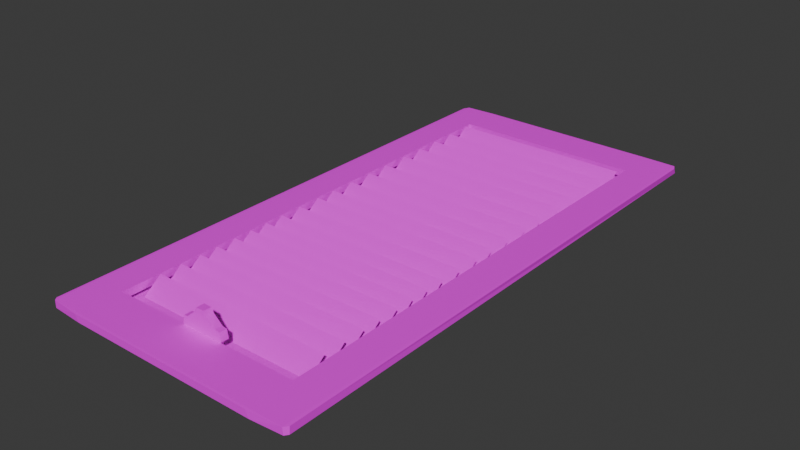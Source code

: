# Source: FloorVent_OptimizedAtlas_.blend  (saved by Blender 4.0.36; exported with 4.5.12 LTS)
import bpy
from mathutils import Matrix  # noqa: F401  (used for matrix-valued properties, if any)

bpy.ops.wm.read_factory_settings(use_empty=True)
scene = bpy.context.scene
scene.name = 'Scene'

# ---- collections
col_collection = bpy.data.collections.new('Collection'); scene.collection.children.link(col_collection)

# ---- images (referenced by path relative to the original .blend; pixels are not part of the script)
import os
ASSET_DIR = os.environ.get("B2B_ASSET_DIR", "")  # directory of the original .blend (textures are referenced by path, not embedded)
HERE = os.path.dirname(os.path.abspath(__file__))  # packed textures are extracted next to this script under _unpacked/

def load_image(name, relpath, width, height, colorspace="sRGB"):
    """Load a texture the original file referenced (path relative to the .blend, or extracted next to this script)."""
    p = next((c for c in (os.path.join(HERE, relpath), os.path.join(ASSET_DIR, relpath)) if relpath and os.path.exists(c)), "")
    if p:
        img = bpy.data.images.load(p, check_existing=True)
        img.name = name
    else:  # same state as the original file: an image datablock whose file is absent (Cycles renders it pink)
        img = bpy.data.images.new(name, width, height)
        img.source = "FILE"
        img.filepath = "//" + (relpath or name)
    img.colorspace_settings.name = colorspace
    return img
img_textureatlas_png = load_image('TextureAtlas.png', 'TextureAtlas.png', 1024, 1024, 'sRGB')

# ---- materials (node trees are filled in below, after node groups)
mat_material_002 = bpy.data.materials.new('Material.002')
mat_material_002.use_transparent_shadow = False

# ---- material node trees
mat_material_002.use_nodes = True; mat_material_002.node_tree.nodes.clear()
_N = mat_material_002.node_tree.nodes; _L = mat_material_002.node_tree.links
n0 = _N.new('ShaderNodeBsdfPrincipled'); n0.name = 'Principled BSDF'; n0.location = (10, 300)
n0.inputs[3].default_value = 1.45
n1 = _N.new('ShaderNodeOutputMaterial'); n1.name = 'Material Output'; n1.location = (300, 300)
n2 = _N.new('ShaderNodeTexImage'); n2.name = 'Image Texture'; n2.location = (-280, 275)
n2.image = img_textureatlas_png
_L.new(n0.outputs[0], n1.inputs[0])
_L.new(n2.outputs[0], n0.inputs[0])
n1.is_active_output = True

# ---- world
world_world = bpy.data.worlds.new('World'); scene.world = world_world
world_world.use_nodes = True; world_world.node_tree.nodes.clear()
_N = world_world.node_tree.nodes; _L = world_world.node_tree.links
n0 = _N.new('ShaderNodeOutputWorld'); n0.name = 'World Output'; n0.location = (300, 300)
n1 = _N.new('ShaderNodeBackground'); n1.name = 'Background'; n1.location = (10, 300)
n1.inputs[0].default_value = (0.05088, 0.05088, 0.05088, 1.0)
_L.new(n1.outputs[0], n0.inputs[0])
n0.is_active_output = True
world_world.color = (0.05088, 0.05088, 0.05088)
world_world.use_sun_shadow = False
world_world.sun_shadow_jitter_overblur = 0.0

# ---- meshes
me_cube_026 = bpy.data.meshes.new('Cube.026')
me_cube_026.from_pydata([(-1.0, -1.0, -1.0), (-1.0, -1.0, 1.0), (-1.0, 1.0, -1.0), (-1.0, 1.0, 1.0), (1.0, -1.0, -1.0), (1.0, -1.0, 1.0), (1.0, 1.0, -1.0), (1.0, 1.0, 1.0), (0.03415, -0.886, 17.97), (0.03284, -0.9158, 18.08), (0.05544, -0.886, 15.68), (0.04841, -0.9158, 15.77), (0.127, -0.886, 11.76), (0.1254, -0.9158, 12.14), (0.1641, -0.886, 11.38), (0.1617, -0.9158, 11.46), (0.175, -0.886, 7.299), (0.1766, -0.9158, 7.405), (0.1343, -0.886, 5.1), (0.1346, -0.9158, 5.573), (0.08672, -0.886, 0.002382), (0.09133, -0.9158, 0.01989), (0.09725, -0.886, -1.747), (0.01875, -0.886, -3.742), (0.09737, -0.9158, -1.89), (-0.09644, -0.886, -1.944), (-0.01771, -0.9158, -3.741), (-0.09725, -0.9158, -1.747), (-0.1052, -0.886, 0.9167), (-0.09888, -0.9158, 0.614), (-0.1468, -0.886, 6.184), (-0.1473, -0.9158, 5.772), (-0.175, -0.886, 7.299), (-0.1637, -0.886, 11.41), (-0.1766, -0.9158, 7.398), (-0.1617, -0.9158, 11.46), (-0.126, -0.886, 12.08), (-0.1277, -0.9158, 11.73), (-0.04918, -0.886, 15.74), (-0.05622, -0.9158, 15.67), (-0.03281, -0.886, 18.08), (-0.03415, -0.9158, 17.97), (-0.799, -0.9143, 6.902), (-0.799, -0.9143, 3.186), (0.785, -0.9143, 6.902), (0.785, -0.9143, 3.186), (-0.799, 0.925, 6.902), (-0.799, 0.925, 3.186), (0.785, 0.925, 6.902), (0.785, 0.925, 3.186), (-1.05, -1.081, 3.217), (-1.075, -1.065, 3.299), (-1.053, -1.08, 6.866), (-1.049, 1.081, 6.87), (-1.076, 1.059, 6.787), (1.053, -1.08, 3.222), (1.05, -1.081, 6.87), (1.075, -1.065, 6.789), (1.066, 1.085, 3.271), (1.053, 1.086, 6.84), (-0.8136, 1.089, 3.275), (-0.7838, 1.089, 6.815), (-0.7838, -1.089, 3.272), (-0.8136, -1.089, 6.812), (0.7996, 1.089, 6.812), (0.7996, -1.089, 3.275), (0.7697, 1.089, 3.272), (0.7697, -1.089, 6.815), (-1.075, -1.067, 6.785), (1.075, -1.067, 3.302), (-1.077, 1.06, 3.339), (-1.055, 1.086, 3.236), (1.076, 1.062, 6.767), (-0.7658, 0.0477, 8.078), (-0.7658, -0.0477, -1.261), (0.7658, -0.04628, -1.498), (0.7658, 0.04628, 8.315), (-0.7658, 0.1456, 8.078), (-0.7658, 0.05023, -1.261), (0.7658, 0.05165, -1.498), (0.7658, 0.1442, 8.315), (-0.7658, 0.2501, 8.078), (-0.7658, 0.1547, -1.261), (0.7658, 0.1561, -1.498), (0.7658, 0.2487, 8.315), (-0.7658, 0.3483, 8.078), (-0.7658, 0.2529, -1.261), (0.7658, 0.2543, -1.498), (0.7658, 0.3469, 8.315), (-0.7658, 0.4623, 8.078), (-0.7658, 0.3669, -1.261), (0.7658, 0.3684, -1.498), (0.7658, 0.4609, 8.315), (-0.7658, 0.5621, 8.078), (-0.7658, 0.4667, -1.261), (0.7658, 0.4681, -1.498), (0.7658, 0.5607, 8.315), (-0.7658, 0.6607, 8.078), (-0.7658, 0.5653, -1.261), (0.7658, 0.5667, -1.498), (0.7658, 0.6592, 8.315), (-0.7658, 0.7643, 8.078), (-0.7658, 0.6689, -1.261), (0.7658, 0.6704, -1.498), (0.7658, 0.7629, 8.315), (-0.7658, 0.8746, 8.078), (-0.7658, 0.7792, -1.261), (0.7658, 0.7806, -1.498), (0.7658, 0.8732, 8.315), (-0.7658, -0.03577, 8.078), (-0.7658, -0.1312, -1.261), (0.7658, -0.1297, -1.498), (0.7658, -0.03719, 8.315), (-0.7658, -0.1313, 8.078), (-0.7658, -0.2267, -1.261), (0.7658, -0.2253, -1.498), (0.7658, -0.1327, 8.315), (-0.7658, -0.2228, 8.078), (-0.7658, -0.3182, -1.261), (0.7658, -0.3168, -1.498), (0.7658, -0.2242, 8.315), (-0.7658, -0.3002, 8.078), (-0.7658, -0.3956, -1.261), (0.7658, -0.3942, -1.498), (0.7658, -0.3016, 8.315), (-0.7658, -0.3736, 8.078), (-0.7658, -0.469, -1.261), (0.7658, -0.4676, -1.498), (0.7658, -0.375, 8.315), (-0.7658, -0.4491, 8.078), (-0.7658, -0.5445, -1.261), (0.7658, -0.543, -1.498), (0.7658, -0.4505, 8.315), (-0.7658, -0.53, 8.078), (-0.7658, -0.6254, -1.261), (0.7658, -0.6239, -1.498), (0.7658, -0.5314, 8.315), (-0.7658, -0.6035, 8.078), (-0.7658, -0.6989, -1.261), (0.7658, -0.6974, -1.498), (0.7658, -0.6049, 8.315), (-0.7658, -0.6859, 8.078), (-0.7658, -0.7813, -1.261), (0.7658, -0.7799, -1.498), (0.7658, -0.6873, 8.315), (-0.7658, -0.7728, 8.078), (-0.7658, -0.8681, -1.261), (0.7658, -0.8667, -1.498), (0.7658, -0.7742, 8.315)], [], [(0, 1, 3, 2), (2, 3, 7, 6), (6, 7, 5, 4), (4, 5, 1, 0), (2, 6, 4, 0), (7, 3, 1, 5), (9, 8, 40), (17, 16, 14), (26, 25, 23), (10, 11, 13), (14, 15, 17), (18, 19, 21), (22, 24, 23), (24, 26, 23), (28, 29, 31), (32, 34, 33), (36, 37, 39), (41, 9, 40), (58, 59, 72), (11, 10, 8, 9), (15, 14, 12, 13), (12, 10, 13), (19, 18, 16, 17), (24, 22, 20, 21), (20, 18, 21), (29, 28, 25, 27), (25, 26, 27), (34, 32, 30, 31), (30, 28, 31), (37, 36, 33, 35), (33, 34, 35), (38, 36, 39), (13, 11, 9, 41, 39, 37, 35, 34, 31, 29, 27, 26, 24, 21, 19, 17, 15), (41, 40, 38, 39), (20, 22, 23, 25, 28, 30, 32, 33, 36, 38, 40, 8, 10, 12, 14, 16, 18), (53, 61, 60, 71), (68, 54, 70, 51), (52, 56, 44, 42), (67, 63, 62, 65), (46, 48, 59, 53), (53, 52, 42, 46), (58, 55, 45, 49), (58, 72, 57, 69), (44, 56, 59, 48), (63, 52, 50, 62), (64, 59, 58, 66), (56, 67, 65, 55), (45, 55, 50, 43), (49, 47, 71, 58), (61, 64, 66, 60), (43, 50, 71, 47), (49, 48, 46, 47), (49, 45, 44, 48), (42, 44, 45, 43), (47, 46, 42, 43), (68, 51, 50, 52), (70, 54, 53, 71), (69, 57, 56, 55), (71, 60, 66, 58), (52, 63, 67, 56), (59, 64, 61, 53), (55, 65, 62, 50), (57, 72, 59, 56), (71, 50, 51), (70, 71, 51), (53, 54, 68, 52), (75, 74, 73, 76), (69, 55, 58), (74, 75, 76, 73), (79, 78, 77, 80), (78, 79, 80, 77), (83, 82, 81, 84), (82, 83, 84, 81), (87, 86, 85, 88), (86, 87, 88, 85), (91, 90, 89, 92), (90, 91, 92, 89), (95, 94, 93, 96), (94, 95, 96, 93), (99, 98, 97, 100), (98, 99, 100, 97), (103, 102, 101, 104), (102, 103, 104, 101), (107, 106, 105, 108), (106, 107, 108, 105), (111, 110, 109, 112), (110, 111, 112, 109), (115, 114, 113, 116), (114, 115, 116, 113), (119, 118, 117, 120), (118, 119, 120, 117), (123, 122, 121, 124), (122, 123, 124, 121), (127, 126, 125, 128), (126, 127, 128, 125), (131, 130, 129, 132), (130, 131, 132, 129), (135, 134, 133, 136), (134, 135, 136, 133), (139, 138, 137, 140), (138, 139, 140, 137), (143, 142, 141, 144), (142, 143, 144, 141), (147, 146, 145, 148), (146, 147, 148, 145)])
_uv = me_cube_026.uv_layers.new(name='UVMap')
_uv.uv.foreach_set('vector', [0.87, 0.4719, 0.8732, 0.4719, 0.8732, 0.4751, 0.87, 0.4751, 0.87, 0.4751, 0.8732, 0.4751, 0.8732, 0.4783, 0.87, 0.4783, 0.87, 0.4783, 0.8732, 0.4783, 0.8732, 0.4815, 0.87, 0.4815, 0.87, 0.4815, 0.8732, 0.4815, 0.8732, 0.4847, 0.87, 0.4847, 0.8668, 0.4783, 0.87, 0.4783, 0.87, 0.4815, 0.8668, 0.4815, 0.8732, 0.4783, 0.8764, 0.4783, 0.8764, 0.4815, 0.8732, 0.4815, 0.9044, 0.4559, 0.9044, 0.4553, 0.9044, 0.4553, 0.9041, 0.4559, 0.9041, 0.4553, 0.9042, 0.4553, 0.9038, 0.4559, 0.9037, 0.4553, 0.9039, 0.4553, 0.9043, 0.4553, 0.9043, 0.4559, 0.9042, 0.4559, 0.9042, 0.4553, 0.9042, 0.4559, 0.9041, 0.4559, 0.9041, 0.4553, 0.9041, 0.4559, 0.904, 0.4559, 0.9039, 0.4553, 0.9039, 0.4559, 0.9039, 0.4553, 0.9039, 0.4559, 0.9038, 0.4559, 0.9039, 0.4553, 0.9037, 0.4553, 0.9037, 0.4559, 0.9036, 0.4559, 0.9035, 0.4553, 0.9035, 0.4559, 0.9035, 0.4553, 0.9034, 0.4553, 0.9034, 0.4559, 0.9033, 0.4559, 0.9033, 0.4559, 0.9033, 0.4559, 0.9033, 0.4553, 0.9037, 0.4553, 0.904, 0.4553, 0.904, 0.4553, 0.9043, 0.4559, 0.9043, 0.4553, 0.9044, 0.4553, 0.9044, 0.4559, 0.9042, 0.4559, 0.9042, 0.4553, 0.9042, 0.4553, 0.9042, 0.4559, 0.9042, 0.4553, 0.9043, 0.4553, 0.9042, 0.4559, 0.9041, 0.4559, 0.9041, 0.4553, 0.9041, 0.4553, 0.9041, 0.4559, 0.9039, 0.4559, 0.9039, 0.4553, 0.904, 0.4553, 0.904, 0.4559, 0.904, 0.4553, 0.9041, 0.4553, 0.904, 0.4559, 0.9037, 0.4559, 0.9037, 0.4553, 0.9037, 0.4553, 0.9037, 0.4559, 0.9037, 0.4553, 0.9038, 0.4559, 0.9037, 0.4559, 0.9035, 0.4559, 0.9035, 0.4553, 0.9036, 0.4553, 0.9036, 0.4559, 0.9036, 0.4553, 0.9037, 0.4553, 0.9036, 0.4559, 0.9034, 0.4559, 0.9034, 0.4553, 0.9035, 0.4553, 0.9035, 0.4559, 0.9035, 0.4553, 0.9035, 0.4559, 0.9035, 0.4559, 0.9033, 0.4553, 0.9034, 0.4553, 0.9033, 0.4559, 0.9038, 0.4552, 0.9037, 0.4553, 0.9036, 0.4553, 0.9035, 0.4553, 0.9034, 0.4553, 0.9033, 0.4552, 0.9033, 0.4551, 0.9033, 0.455, 0.9033, 0.455, 0.9033, 0.4548, 0.9034, 0.4548, 0.9035, 0.4548, 0.9037, 0.4548, 0.9037, 0.4548, 0.9038, 0.455, 0.9038, 0.455, 0.9038, 0.4551, 0.9033, 0.4559, 0.9033, 0.4553, 0.9033, 0.4553, 0.9033, 0.4559, 0.9043, 0.4548, 0.9043, 0.4548, 0.9041, 0.4548, 0.904, 0.4548, 0.9039, 0.4548, 0.9038, 0.455, 0.9038, 0.455, 0.9039, 0.4551, 0.9039, 0.4552, 0.904, 0.4553, 0.9041, 0.4553, 0.9042, 0.4553, 0.9042, 0.4553, 0.9044, 0.4552, 0.9044, 0.4551, 0.9044, 0.455, 0.9044, 0.455, 0.904, 0.455, 0.904, 0.4551, 0.9037, 0.4551, 0.9037, 0.455, 0.904, 0.4547, 0.904, 0.455, 0.9037, 0.455, 0.9037, 0.4547, 0.9043, 0.4556, 0.904, 0.4556, 0.904, 0.4556, 0.9042, 0.4556, 0.904, 0.4556, 0.904, 0.4559, 0.9037, 0.4559, 0.9037, 0.4557, 0.9042, 0.4553, 0.904, 0.4553, 0.904, 0.4553, 0.9043, 0.4553, 0.9043, 0.4553, 0.9043, 0.4556, 0.9042, 0.4556, 0.9042, 0.4553, 0.9037, 0.4553, 0.9037, 0.4556, 0.9036, 0.4556, 0.9036, 0.4553, 0.9037, 0.4553, 0.904, 0.4553, 0.904, 0.4556, 0.9037, 0.4556, 0.904, 0.4556, 0.904, 0.4556, 0.904, 0.4553, 0.904, 0.4553, 0.904, 0.4559, 0.904, 0.4559, 0.9037, 0.4559, 0.9037, 0.4559, 0.904, 0.4553, 0.904, 0.4553, 0.9037, 0.4553, 0.9037, 0.4553, 0.904, 0.4556, 0.904, 0.4556, 0.9037, 0.4557, 0.9037, 0.4556, 0.9036, 0.4556, 0.9037, 0.4556, 0.9034, 0.4556, 0.9034, 0.4556, 0.9036, 0.4553, 0.9034, 0.4553, 0.9034, 0.4553, 0.9037, 0.4553, 0.904, 0.4551, 0.904, 0.4553, 0.9037, 0.4553, 0.9037, 0.4551, 0.9034, 0.4556, 0.9034, 0.4556, 0.9034, 0.4553, 0.9034, 0.4553, 0.9036, 0.4553, 0.904, 0.4553, 0.9042, 0.4553, 0.9034, 0.4553, 0.9036, 0.4553, 0.9036, 0.4556, 0.904, 0.4556, 0.904, 0.4553, 0.9042, 0.4556, 0.904, 0.4556, 0.9036, 0.4556, 0.9034, 0.4556, 0.9034, 0.4553, 0.9042, 0.4553, 0.9042, 0.4556, 0.9034, 0.4556, 0.904, 0.4547, 0.9037, 0.4547, 0.9037, 0.4547, 0.904, 0.4547, 0.9037, 0.455, 0.904, 0.455, 0.904, 0.455, 0.9037, 0.455, 0.9037, 0.4556, 0.904, 0.4556, 0.904, 0.4556, 0.9037, 0.4556, 0.9034, 0.4553, 0.9034, 0.4553, 0.9037, 0.4553, 0.9037, 0.4553, 0.9043, 0.4556, 0.9042, 0.4556, 0.904, 0.4556, 0.904, 0.4556, 0.904, 0.4553, 0.904, 0.4553, 0.9042, 0.4553, 0.9043, 0.4553, 0.9037, 0.4556, 0.9036, 0.4556, 0.9034, 0.4556, 0.9034, 0.4556, 0.904, 0.4556, 0.904, 0.4553, 0.904, 0.4553, 0.904, 0.4556, 0.9034, 0.4553, 0.9034, 0.4556, 0.9034, 0.4556, 0.9037, 0.455, 0.9037, 0.455, 0.9037, 0.4547, 0.9043, 0.4553, 0.9043, 0.4553, 0.9043, 0.4556, 0.9043, 0.4556, 0.9037, 0.4554, 0.9037, 0.4548, 0.904, 0.4549, 0.904, 0.4555, 0.9037, 0.4556, 0.9037, 0.4556, 0.9037, 0.4553, 0.9037, 0.4559, 0.9037, 0.4554, 0.904, 0.4555, 0.904, 0.4559, 0.9037, 0.4554, 0.9037, 0.4548, 0.904, 0.4549, 0.904, 0.4555, 0.9037, 0.4559, 0.9037, 0.4554, 0.904, 0.4555, 0.904, 0.4559, 0.9037, 0.4554, 0.9037, 0.4548, 0.904, 0.4549, 0.904, 0.4555, 0.9037, 0.4559, 0.9037, 0.4554, 0.904, 0.4555, 0.904, 0.4559, 0.9037, 0.4554, 0.9037, 0.4548, 0.904, 0.4549, 0.904, 0.4555, 0.9037, 0.4559, 0.9037, 0.4554, 0.904, 0.4555, 0.904, 0.4559, 0.9037, 0.4554, 0.9037, 0.4548, 0.904, 0.4549, 0.904, 0.4555, 0.9037, 0.4559, 0.9037, 0.4554, 0.904, 0.4555, 0.904, 0.4559, 0.9037, 0.4554, 0.9037, 0.4548, 0.904, 0.4549, 0.904, 0.4555, 0.9037, 0.4559, 0.9037, 0.4554, 0.904, 0.4555, 0.904, 0.4559, 0.9037, 0.4554, 0.9037, 0.4548, 0.904, 0.4549, 0.904, 0.4555, 0.9037, 0.4559, 0.9037, 0.4554, 0.904, 0.4555, 0.904, 0.4559, 0.9037, 0.4554, 0.9037, 0.4548, 0.904, 0.4549, 0.904, 0.4555, 0.9037, 0.4559, 0.9037, 0.4554, 0.904, 0.4555, 0.904, 0.4559, 0.9037, 0.4554, 0.9037, 0.4548, 0.904, 0.4549, 0.904, 0.4555, 0.9037, 0.4559, 0.9037, 0.4554, 0.904, 0.4555, 0.904, 0.4559, 0.9037, 0.4554, 0.9037, 0.4548, 0.904, 0.4549, 0.904, 0.4555, 0.9037, 0.4559, 0.9037, 0.4554, 0.904, 0.4555, 0.904, 0.4559, 0.9037, 0.4554, 0.9037, 0.4548, 0.904, 0.4549, 0.904, 0.4555, 0.9037, 0.4559, 0.9037, 0.4554, 0.904, 0.4555, 0.904, 0.4559, 0.9037, 0.4554, 0.9037, 0.4548, 0.904, 0.4549, 0.904, 0.4555, 0.9037, 0.4559, 0.9037, 0.4554, 0.904, 0.4555, 0.904, 0.4559, 0.9037, 0.4554, 0.9037, 0.4548, 0.904, 0.4549, 0.904, 0.4555, 0.9037, 0.4559, 0.9037, 0.4554, 0.904, 0.4555, 0.904, 0.4559, 0.9037, 0.4554, 0.9037, 0.4548, 0.904, 0.4549, 0.904, 0.4555, 0.9037, 0.4559, 0.9037, 0.4554, 0.904, 0.4555, 0.904, 0.4559, 0.9037, 0.4554, 0.9037, 0.4548, 0.904, 0.4549, 0.904, 0.4555, 0.9037, 0.4559, 0.9037, 0.4554, 0.904, 0.4555, 0.904, 0.4559, 0.9037, 0.4554, 0.9037, 0.4548, 0.904, 0.4549, 0.904, 0.4555, 0.9037, 0.4559, 0.9037, 0.4554, 0.904, 0.4555, 0.904, 0.4559, 0.9037, 0.4554, 0.9037, 0.4548, 0.904, 0.4549, 0.904, 0.4555, 0.9037, 0.4559, 0.9037, 0.4554, 0.904, 0.4555, 0.904, 0.4559, 0.9037, 0.4554, 0.9037, 0.4548, 0.904, 0.4549, 0.904, 0.4555, 0.9037, 0.4559, 0.9037, 0.4554, 0.904, 0.4555, 0.904, 0.4559, 0.9037, 0.4554, 0.9037, 0.4548, 0.904, 0.4549, 0.904, 0.4555, 0.9037, 0.4559, 0.9037, 0.4554, 0.904, 0.4555, 0.904, 0.4559])
me_cube_026.materials.append(mat_material_002)
me_cube_026.update()

# ---- objects
ob_vent = bpy.data.objects.new('Vent', me_cube_026)

# ---- transforms, parenting, visibility, modifiers, constraints
ob_vent.location = (0.0, 0.0, -0.008477)
ob_vent.scale = (0.1045, 0.2192, 0.001681)

# ---- collection membership
col_collection.objects.link(ob_vent)

# ---- scene / render settings (as saved in the file)
scene.frame_start = 1; scene.frame_end = 250; scene.frame_set(1)
scene.render.engine = 'BLENDER_EEVEE_NEXT'
scene.cycles.sampling_pattern = 'TABULATED_SOBOL'
bpy.context.view_layer.update()

# ---- added for rendering (the .blend has no active camera and no usable light): camera, sun
cam_auto = bpy.data.cameras.new('AutoCamera')
cam_auto.lens = 50.0
cam_auto.sensor_width = 36.0
cam_auto.clip_end = 1000.0
ob_auto_camera = bpy.data.objects.new('AutoCamera', cam_auto)
scene.collection.objects.link(ob_auto_camera)
ob_auto_camera.location = (0.489614, -0.58758, 0.395296)
ob_auto_camera.rotation_euler = (1.09748, -7.21219e-08, 0.694738)
scene.camera = ob_auto_camera
light_auto_sun = bpy.data.lights.new('AutoSun', 'SUN')
light_auto_sun.energy = 3.0
light_auto_sun.angle = 0.0523599
ob_auto_sun = bpy.data.objects.new('AutoSun', light_auto_sun)
scene.collection.objects.link(ob_auto_sun)
ob_auto_sun.rotation_euler = (0.872665, 0.174533, 0.523599)
bpy.context.view_layer.update()
